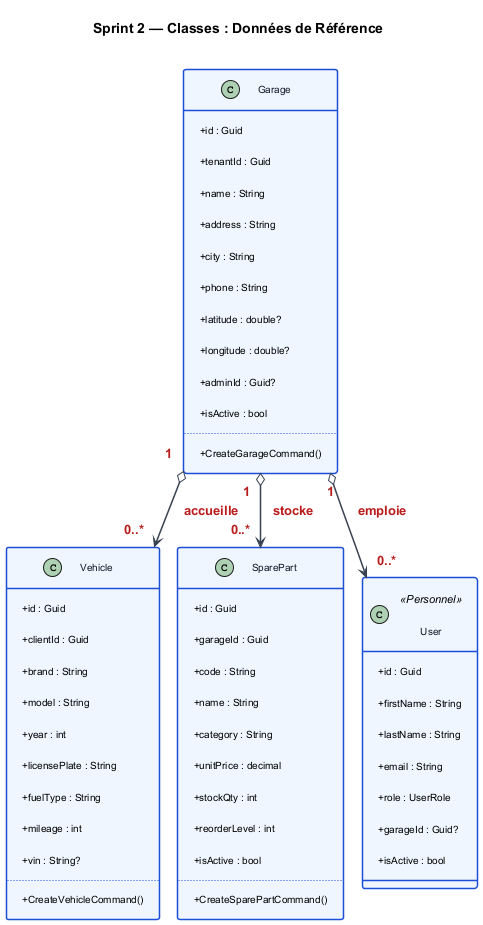

The diagram above was rendered by PlantUML. Its source (embedded in the PNG):
@startuml class_s2
!pragma layout smetana
skinparam backgroundColor #FFFFFF
skinparam defaultFontName Arial
skinparam defaultFontSize 11
skinparam ClassBorderColor #1D4ED8
skinparam ClassBorderThickness 1.5
skinparam ClassHeaderBackgroundColor #2563EB
skinparam ClassHeaderFontColor #FFFFFF
skinparam ClassHeaderFontStyle bold
skinparam ClassHeaderFontSize 12
skinparam ClassBackgroundColor #EFF6FF
skinparam ClassFontColor #111827
skinparam ClassFontSize 11
skinparam ClassAttributeFontSize 10
skinparam ArrowColor #374151
skinparam ArrowThickness 1.5
skinparam ArrowFontSize 13
skinparam ArrowFontStyle bold
skinparam ArrowFontColor #B91C1C
skinparam TitleFontSize 14
skinparam TitleFontStyle bold
skinparam padding 10
skinparam classAttributeIconSize 0

title Sprint 2 — Classes : Données de Référence

class Garage {
  + id : Guid
  + tenantId : Guid
  + name : String
  + address : String
  + city : String
  + phone : String
  + latitude : double?
  + longitude : double?
  + adminId : Guid?
  + isActive : bool
  ..
  + CreateGarageCommand()
}

class Vehicle {
  + id : Guid
  + clientId : Guid
  + brand : String
  + model : String
  + year : int
  + licensePlate : String
  + fuelType : String
  + mileage : int
  + vin : String?
  ..
  + CreateVehicleCommand()
}

class SparePart {
  + id : Guid
  + garageId : Guid
  + code : String
  + name : String
  + category : String
  + unitPrice : decimal
  + stockQty : int
  + reorderLevel : int
  + isActive : bool
  ..
  + CreateSparePartCommand()
}

class User <<Personnel>> {
  + id : Guid
  + firstName : String
  + lastName : String
  + email : String
  + role : UserRole
  + garageId : Guid?
  + isActive : bool
}

Garage "1" o--> "0..*" User : emploie
Garage "1" o--> "0..*" Vehicle : accueille
Garage "1" o--> "0..*" SparePart : stocke

@enduml